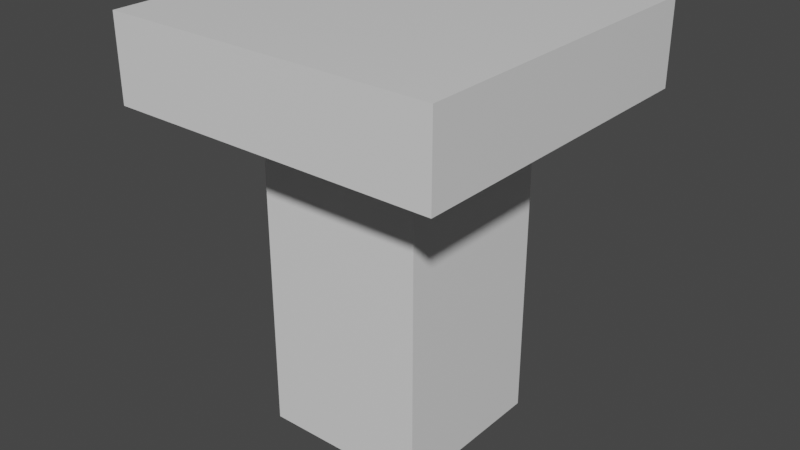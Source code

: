 # Source: pillar2.blend  (saved by Blender 3.6.13; exported with 4.5.12 LTS)
import bpy
from mathutils import Matrix  # noqa: F401  (used for matrix-valued properties, if any)

bpy.ops.wm.read_factory_settings(use_empty=True)
scene = bpy.context.scene
scene.name = 'Scene'

# ---- collections
col_collection = bpy.data.collections.new('Collection'); scene.collection.children.link(col_collection)

# ---- materials (node trees are filled in below, after node groups)
mat_material = bpy.data.materials.new('Material')
mat_material.alpha_threshold = 0.0
mat_material.use_transparent_shadow = False
mat_material.line_color = (0.0, 0.0, 0.0, 1.0)

# ---- material node trees
mat_material.use_nodes = True; mat_material.node_tree.nodes.clear()
_N = mat_material.node_tree.nodes; _L = mat_material.node_tree.links
n0 = _N.new('ShaderNodeOutputMaterial'); n0.name = 'Material Output'; n0.location = (300, 300)
n1 = _N.new('ShaderNodeBsdfPrincipled'); n1.name = 'Principled BSDF'; n1.location = (10, 300)
n1.distribution = 'GGX'
n1.subsurface_method = 'RANDOM_WALK_SKIN'
n1.inputs[2].default_value = 0.4
n1.inputs[3].default_value = 1.45
n1.inputs[27].default_value = (0.0, 0.0, 0.0, 1.0)
n1.inputs[28].default_value = 1.0
_L.new(n1.outputs[0], n0.inputs[0])
n0.is_active_output = True

# ---- world
world_world = bpy.data.worlds.new('World'); scene.world = world_world
world_world.use_nodes = True; world_world.node_tree.nodes.clear()
_N = world_world.node_tree.nodes; _L = world_world.node_tree.links
n0 = _N.new('ShaderNodeOutputWorld'); n0.name = 'World Output'; n0.location = (300, 300)
n1 = _N.new('ShaderNodeBackground'); n1.name = 'Background'; n1.location = (10, 300)
n1.inputs[0].default_value = (0.05088, 0.05088, 0.05088, 1.0)
_L.new(n1.outputs[0], n0.inputs[0])
n0.is_active_output = True
world_world.color = (0.05088, 0.05088, 0.05088)
world_world.use_sun_shadow = False
world_world.sun_shadow_jitter_overblur = 0.0

# ---- meshes
me_cube = bpy.data.meshes.new('Cube')
me_cube.from_pydata([(0.4, -0.4, 0.8), (0.4, -0.4, 1.0), (0.4, 0.4, 0.8), (0.4, 0.4, 1.0), (-0.4, -0.4, 0.8), (-0.4, -0.4, 1.0), (-0.4, 0.4, 0.8), (-0.4, 0.4, 1.0), (-0.2033, 0.2033, 2.384e-07), (-0.2033, -0.2033, 0.0), (0.2033, 0.2033, 2.384e-07), (0.2033, -0.2033, 0.0), (0.2033, -0.2033, 0.7), (0.2033, 0.2033, 0.7), (-0.2033, -0.2033, 0.7), (-0.2033, 0.2033, 0.7)], [], [(6, 15, 14, 4), (2, 13, 15, 6), (13, 12, 11, 10), (5, 1, 3, 7), (4, 14, 12, 0), (1, 0, 2, 3), (3, 2, 6, 7), (5, 4, 0, 1), (15, 13, 10, 8), (12, 14, 9, 11), (7, 6, 4, 5), (2, 0, 12, 13), (14, 15, 8, 9)])
_uv = me_cube.uv_layers.new(name='UVMap')
_uv.uv.foreach_set('vector', [0.1, 0.9, 0.2967, 0.7033, 0.2967, 0.2967, 0.1, 0.1, 0.9, 0.9, 0.7033, 0.7033, 0.2967, 0.7033, 0.1, 0.9, 0.7033, 0.5077, 0.2967, 0.5077, 0.2967, 0.02644, 0.7033, 0.02644, 0.1, 0.1, 0.9, 0.1, 0.9, 0.9, 0.1, 0.9, 0.1, 0.1, 0.2967, 0.2967, 0.7033, 0.2967, 0.9, 0.1, 0.1, 0.8077, 0.1, 0.6077, 0.9, 0.6077, 0.9, 0.8077, 0.9, 0.8077, 0.9, 0.6077, 0.1, 0.6077, 0.1, 0.8077, 0.1, 0.8077, 0.1, 0.6077, 0.9, 0.6077, 0.9, 0.8077, 0.2967, 0.5077, 0.7033, 0.5077, 0.7033, 0.02644, 0.2967, 0.02644, 0.7033, 0.5077, 0.2967, 0.5077, 0.2967, 0.02644, 0.7033, 0.02644, 0.9, 0.8077, 0.9, 0.6077, 0.1, 0.6077, 0.1, 0.8077, 0.9, 0.9, 0.9, 0.1, 0.7033, 0.2967, 0.7033, 0.7033, 0.2967, 0.5077, 0.7033, 0.5077, 0.7033, 0.02644, 0.2967, 0.02644])
me_cube.materials.append(mat_material)
me_cube.use_remesh_preserve_volume = False
me_cube.use_remesh_preserve_attributes = False
me_cube.use_mirror_vertex_groups = False
me_cube.update()
me_cube.normals_split_custom_set([tuple(v) for v in zip(*[iter([-0.4532, 1.399e-07, -0.8914, -0.4532, 1.399e-07, -0.8914, -0.4532, 1.399e-07, -0.8914, -0.4532, 1.399e-07, -0.8914, 0.0, 0.4532, -0.8914, 0.0, 0.4532, -0.8914, 0.0, 0.4532, -0.8914, 0.0, 0.4532, -0.8914, 1.0, -1.326e-08, 0.0, 1.0, -1.326e-08, 0.0, 1.0, -1.326e-08, 0.0, 1.0, -1.326e-08, 0.0, 0.0, -2.98e-07, 1.0, 0.0, -2.98e-07, 1.0, 0.0, -2.98e-07, 1.0, 0.0, -2.98e-07, 1.0, 0.0, -0.4532, -0.8914, 0.0, -0.4532, -0.8914, 0.0, -0.4532, -0.8914, 0.0, -0.4532, -0.8914, 1.0, 4.657e-08, 0.0, 1.0, 4.657e-08, 0.0, 1.0, 4.657e-08, 0.0, 1.0, 4.657e-08, 0.0, 0.0, 1.0, 0.0, 0.0, 1.0, 0.0, 0.0, 1.0, 0.0, 0.0, 1.0, 0.0, 0.0, -1.0, 0.0, 0.0, -1.0, 0.0, 0.0, -1.0, 0.0, 0.0, -1.0, 0.0, 0.0, 1.0, 1.309e-07, 0.0, 1.0, 1.309e-07, 0.0, 1.0, 1.309e-07, 0.0, 1.0, 1.309e-07, 0.0, -1.0, -1.309e-07, 0.0, -1.0, -1.309e-07, 0.0, -1.0, -1.309e-07, 0.0, -1.0, -1.309e-07, -1.0, 4.657e-08, 0.0, -1.0, 4.657e-08, 0.0, -1.0, 4.657e-08, 0.0, -1.0, 4.657e-08, 0.0, 0.4532, 1.468e-07, -0.8914, 0.4532, 1.468e-07, -0.8914, 0.4532, 1.468e-07, -0.8914, 0.4532, 1.468e-07, -0.8914, -1.0, -1.326e-08, 0.0, -1.0, -1.326e-08, 0.0, -1.0, -1.326e-08, 0.0, -1.0, -1.326e-08, 0.0])] * 3)])

# ---- objects
ob_cube = bpy.data.objects.new('Cube', me_cube)

# ---- transforms, parenting, visibility, modifiers, constraints
ob_cube.location = (0.0, 0.0, 0.0)
ob_cube.lock_rotations_4d = False
ob_cube.empty_display_type = 'ARROWS'
ob_cube.lineart.crease_threshold = 0.0

# ---- collection membership
col_collection.objects.link(ob_cube)

# ---- scene / render settings (as saved in the file)
scene.frame_start = 1; scene.frame_end = 250; scene.frame_set(1)
scene.render.engine = 'BLENDER_EEVEE_NEXT'
scene.cycles.sampling_pattern = 'TABULATED_SOBOL'
scene.cycles.use_light_tree = False
scene.view_settings.view_transform = 'Filmic'
bpy.context.view_layer.update()

# ---- added for rendering (the .blend has no active camera and no usable light): camera, sun
cam_auto = bpy.data.cameras.new('AutoCamera')
cam_auto.lens = 50.0
cam_auto.sensor_width = 36.0
cam_auto.clip_end = 1000.0
ob_auto_camera = bpy.data.objects.new('AutoCamera', cam_auto)
scene.collection.objects.link(ob_auto_camera)
ob_auto_camera.location = (1.39706, -1.67647, 1.61765)
ob_auto_camera.rotation_euler = (1.09748, -7.21219e-08, 0.694738)
scene.camera = ob_auto_camera
light_auto_sun = bpy.data.lights.new('AutoSun', 'SUN')
light_auto_sun.energy = 3.0
light_auto_sun.angle = 0.0523599
ob_auto_sun = bpy.data.objects.new('AutoSun', light_auto_sun)
scene.collection.objects.link(ob_auto_sun)
ob_auto_sun.rotation_euler = (0.872665, 0.174533, 0.523599)
bpy.context.view_layer.update()
